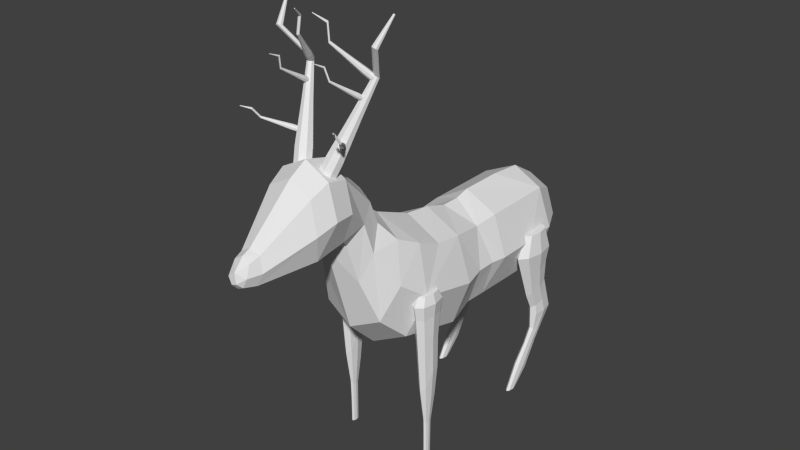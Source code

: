 # Source: LowPolyDeer.blend  (saved by Blender 2.75.0; exported with 4.5.12 LTS)
import bpy
from mathutils import Matrix  # noqa: F401  (used for matrix-valued properties, if any)

bpy.ops.wm.read_factory_settings(use_empty=True)
scene = bpy.context.scene
scene.name = 'Scene'

# ---- collections
col_collection_1 = bpy.data.collections.new('Collection 1'); scene.collection.children.link(col_collection_1)

# ---- world
world_world = bpy.data.worlds.new('World'); scene.world = world_world
world_world.color = (0.05088, 0.05088, 0.05088)
world_world.use_sun_shadow = False
world_world.sun_shadow_jitter_overblur = 0.0
world_world.cycles.sampling_method = 'MANUAL'
world_world.cycles.sample_map_resolution = 256

# ---- meshes
me_cylinder_003 = bpy.data.meshes.new('Cylinder.003')
me_cylinder_003.from_pydata([(21.46, 20.92, -26.08), (19.34, 19.48, -26.43), (21.49, 19.62, -21.37), (29.2, 23.55, -8.353), (27.55, 20.91, -19.29), (28.15, 19.21, -15.56), (32.76, 18.89, -11.17), (26.01, 20.91, -9.518), (29.2, 18.28, -8.353), (26.71, 22.7, -9.186), (29.58, 18.32, 0.6721), (25.63, 16.11, 3.933), (20.77, 19.9, -26.12), (28.72, 23.08, 8.26), (28.72, 18.75, 8.26), (23.16, 18.75, 8.288), (23.16, 23.08, 8.288), (21.21, 21.91, -25.88), (22.8, 19.09, -22.18), (21.49, 22.21, -21.37), (22.8, 22.74, -22.18), (24.11, 22.21, -23.0), (24.11, 19.62, -23.0), (24.66, 20.91, -23.34), (17.46, 20.92, -26.45), (20.95, 20.91, -21.03), (19.31, 22.35, -26.5), (24.26, 20.91, -17.59), (28.15, 22.62, -15.56), (26.38, 20.9, -14.54), (26.94, 22.16, -14.85), (32.78, 22.93, -11.15), (27.23, 18.79, -11.29), (27.23, 23.04, -11.29), (29.85, 22.95, -3.792), (30.87, 20.91, -3.411), (29.85, 18.88, -3.792), (23.94, 20.91, -5.995), (27.39, 23.79, -4.674), (29.58, 23.51, 0.6721), (27.39, 18.04, -4.674), (30.92, 20.91, 0.972), (29.98, 24.31, 3.922), (26.39, 24.55, -0.1305), (29.98, 17.52, 3.922), (26.39, 17.28, -0.1304), (25.63, 25.72, 3.933), (31.77, 20.91, 3.939), (20.77, 21.92, -26.15), (18.02, 21.93, -26.42), (21.31, 20.91, -26.43), (25.94, 23.98, 8.274), (18.01, 19.9, -26.44), (22.01, 20.91, 8.294), (25.94, 17.85, 8.274), (29.87, 20.91, 8.254), (19.44, 20.91, 3.956), (21.31, 24.29, 4.008), (21.35, 17.47, 3.998), (24.94, 18.89, -5.59), (26.95, 19.04, -9.161), (33.86, 20.91, -11.16), (26.91, 19.68, -14.87), (29.92, 17.91, -11.21), (29.92, 23.92, -11.21), (24.71, 19.85, -17.87), (28.1, 21.88, -17.98), (24.71, 21.98, -17.87), (28.1, 19.95, -17.98), (25.79, 22.43, -18.55), (25.79, 19.4, -18.55), (-14.46, 22.68, -18.07), (-13.77, 22.3, -26.84), (-13.77, 20.88, -26.84), (-15.19, 20.88, -26.84), (-15.19, 22.3, -26.84), (-15.27, 20.81, -17.98), (-14.81, 24.81, 0.2905), (-16.31, 23.48, -9.281), (-14.84, 25.35, 5.755), (-12.41, 19.51, -6.384), (-14.84, 25.95, 8.373), (-18.58, 21.59, 5.676), (-11.76, 24.67, 8.373), (-19.2, 21.59, 8.373), (-17.92, 24.67, 8.373), (-16.99, 19.44, 10.11), (-13.37, 21.58, -17.96), (-13.48, 21.59, -26.84), (-14.48, 20.59, -26.84), (-15.48, 21.59, -26.84), (-14.48, 22.59, -26.84), (-15.26, 22.38, -17.98), (-15.71, 21.59, -17.15), (-12.97, 23.1, -12.5), (-14.48, 23.73, -12.5), (-12.34, 21.59, -12.5), (-12.97, 20.08, -12.5), (-14.48, 19.45, -12.5), (-16.28, 19.68, -9.43), (-17.0, 21.59, -10.31), (-14.48, 18.66, -6.384), (-12.41, 23.66, -6.384), (-14.48, 24.52, -6.384), (-11.55, 21.59, -6.384), (-12.53, 23.87, 0.2906), (-11.58, 21.59, 0.2905), (-12.53, 19.31, 0.2906), (-14.81, 18.36, 0.2905), (-17.47, 18.99, 5.428), (-12.18, 24.25, 5.755), (-12.18, 18.93, 5.755), (-14.84, 17.83, 5.755), (-11.08, 21.59, 5.755), (-12.69, 23.74, 10.11), (-10.48, 21.59, 8.373), (-11.76, 18.51, 8.373), (-14.84, 17.23, 8.373), (-17.92, 18.51, 8.373), (-14.84, 24.63, 10.11), (-14.84, 18.55, 10.11), (-12.69, 19.44, 10.11), (-16.99, 23.74, 10.11), (-11.8, 21.59, 10.11), (-17.88, 21.59, 10.11), (-17.47, 24.18, 5.428), (-14.48, 20.51, -18.17), (-15.48, 21.59, -21.53), (-13.72, 22.34, -18.31), (-13.73, 20.79, -18.15), (-15.1, -20.72, -18.07), (-14.42, -21.1, -26.84), (-14.42, -22.51, -26.84), (-15.83, -22.51, -26.84), (-15.83, -21.1, -26.84), (-15.92, -22.59, -17.98), (-15.45, -18.58, 0.2905), (-16.95, -19.91, -9.281), (-15.48, -18.05, 5.755), (-13.05, -23.88, -6.384), (-15.48, -17.45, 8.373), (-19.23, -21.81, 5.676), (-12.4, -18.72, 8.373), (-19.84, -21.81, 8.373), (-18.57, -18.72, 8.373), (-17.63, -23.95, 10.11), (-14.02, -21.81, -17.96), (-14.12, -21.81, -26.84), (-15.12, -22.81, -26.84), (-16.12, -21.81, -26.84), (-15.12, -20.81, -26.84), (-15.91, -21.01, -17.98), (-16.35, -21.81, -17.15), (-13.61, -20.29, -12.5), (-15.12, -19.67, -12.5), (-12.99, -21.81, -12.5), (-13.61, -23.32, -12.5), (-15.12, -23.95, -12.5), (-16.92, -23.72, -9.43), (-17.64, -21.81, -10.31), (-15.12, -24.74, -6.384), (-13.05, -19.73, -6.384), (-15.12, -18.87, -6.384), (-12.19, -21.81, -6.384), (-13.17, -19.53, 0.2906), (-12.23, -21.81, 0.2905), (-13.17, -24.09, 0.2906), (-15.45, -25.03, 0.2905), (-18.11, -24.4, 5.428), (-12.83, -19.15, 5.755), (-12.83, -24.47, 5.755), (-15.48, -25.57, 5.755), (-11.72, -21.81, 5.755), (-13.34, -19.66, 10.11), (-11.12, -21.81, 8.373), (-12.4, -24.89, 8.373), (-15.48, -26.17, 8.373), (-18.57, -24.89, 8.373), (-15.48, -18.77, 10.11), (-15.48, -24.84, 10.11), (-13.34, -23.95, 10.11), (-17.63, -19.66, 10.11), (-12.45, -21.81, 10.11), (-18.52, -21.81, 10.11), (-18.11, -19.21, 5.428), (-15.13, -22.88, -18.17), (-16.12, -21.81, -21.53), (-14.37, -21.05, -18.31), (-14.38, -22.6, -18.15), (20.82, -20.79, -26.08), (18.69, -22.23, -26.43), (20.85, -22.08, -21.37), (28.55, -18.15, -8.353), (26.9, -20.79, -19.29), (27.51, -22.49, -15.56), (32.11, -22.81, -11.17), (25.36, -20.79, -9.518), (28.55, -23.42, -8.353), (26.07, -19.0, -9.186), (28.93, -23.39, 0.6721), (24.99, -25.59, 3.933), (20.13, -21.8, -26.12), (28.08, -18.62, 8.26), (28.08, -22.96, 8.26), (22.52, -22.96, 8.288), (22.52, -18.62, 8.288), (20.56, -19.79, -25.88), (22.16, -22.62, -22.18), (20.85, -19.5, -21.37), (22.16, -18.96, -22.18), (23.47, -19.5, -23.0), (23.47, -22.08, -23.0), (24.01, -20.79, -23.34), (16.82, -20.78, -26.45), (20.3, -20.79, -21.03), (18.67, -19.35, -26.5), (23.61, -20.79, -17.59), (27.51, -19.09, -15.56), (25.73, -20.8, -14.54), (26.3, -19.55, -14.85), (32.13, -18.78, -11.15), (26.58, -22.91, -11.29), (26.58, -18.67, -11.29), (29.2, -18.75, -3.792), (30.22, -20.79, -3.411), (29.2, -22.83, -3.792), (23.29, -20.79, -5.995), (26.74, -17.91, -4.674), (28.93, -18.19, 0.6721), (26.74, -23.67, -4.674), (30.28, -20.79, 0.972), (29.34, -17.4, 3.922), (25.74, -17.15, -0.1305), (29.34, -24.18, 3.922), (25.74, -24.43, -0.1304), (24.99, -15.98, 3.933), (31.13, -20.79, 3.939), (20.12, -19.78, -26.15), (17.38, -19.78, -26.42), (20.66, -20.79, -26.43), (25.3, -17.73, 8.274), (17.36, -21.8, -26.44), (21.36, -20.79, 8.294), (25.3, -23.85, 8.274), (29.23, -20.79, 8.254), (18.8, -20.79, 3.956), (20.66, -17.41, 4.008), (20.71, -24.23, 3.998), (24.29, -22.82, -5.59), (26.3, -22.66, -9.161), (33.21, -20.79, -11.16), (26.27, -22.02, -14.87), (29.28, -23.79, -11.21), (29.28, -17.79, -11.21), (24.06, -21.86, -17.87), (27.46, -19.82, -17.98), (24.06, -19.72, -17.87), (27.46, -21.76, -17.98), (25.15, -19.28, -18.55), (25.15, -22.3, -18.55), (9.632, 15.04, -0.9152), (11.48, 15.52, 14.91), (38.69, 10.2, 1.521), (38.69, -9.755, 1.521), (38.69, -9.755, 12.2), (38.69, 10.2, 12.2), (9.606, -14.47, -0.971), (4.233, 14.71, -0.8927), (4.233, -14.26, -0.8927), (4.233, 14.71, 14.62), (-1.729, 16.85, 15.76), (-2.527, 17.15, -2.103), (-26.01, 14.18, 6.763), (-8.424, 0.266, 20.24), (-8.427, 16.88, 16.55), (-19.94, 0.2112, -2.247), (-19.12, -16.4, 1.364), (-16.54, -23.4, 9.747), (-27.25, 0.2282, 3.933), (-31.96, -7.549, 22.9), (-23.43, 0.2223, 29.94), (-33.87, 15.08, 30.32), (-33.09, 0.2223, 38.23), (-42.39, 0.1446, 37.34), (-53.48, 0.2223, 22.07), (-55.08, 0.2223, 28.16), (23.38, 22.17, 6.862), (12.63, 0.2223, -4.886), (23.38, 0.2223, -4.886), (12.63, -21.73, 6.862), (23.38, -21.73, 6.862), (12.63, -15.3, 15.17), (12.63, 0.2223, 18.61), (23.38, 0.2223, 18.61), (38.69, 14.33, 6.862), (38.69, 0.2223, -0.6906), (38.69, -13.89, 6.862), (38.69, 0.2223, 14.41), (-1.729, 23.74, 6.862), (4.233, 0.2223, -4.105), (4.233, -20.27, 6.862), (4.233, 0.2223, 17.83), (4.233, 20.71, 6.862), (-1.729, 0.2223, -5.728), (-2.753, -16.47, -2.235), (-1.729, -23.3, 6.862), (-1.729, -16.41, 15.76), (-14.84, 16.84, 18.78), (-8.531, -16.45, 16.56), (-16.59, 23.86, 9.738), (-19.03, 16.84, 1.338), (-14.85, -16.39, 18.78), (-22.93, -19.78, 13.67), (-33.45, 0.3355, 21.65), (-20.23, -13.77, 20.96), (-23.31, 9.087, 24.48), (-20.23, 14.22, 20.96), (-29.47, -9.143, 15.17), (-26.78, -12.44, 20.27), (-23.31, -8.649, 24.49), (-21.85, 0.2176, 25.96), (-34.15, -10.12, 24.7), (-34.46, 0.2223, 22.42), (-33.87, -14.64, 30.32), (-41.9, -11.25, 24.12), (-53.93, -4.123, 23.08), (-53.47, -6.122, 25.29), (-56.81, 0.2223, 22.97), (-57.73, -0.6957, 26.23), (-57.87, -1.486, 24.36), (-57.8, 2.402, 25.3), (-57.9, 0.7672, 24.01), (-56.76, 3.07, 23.5), (-56.42, 4.526, 25.15), (-56.76, -2.625, 23.5), (-55.31, -3.429, 27.26), (-56.42, -4.082, 25.15), (-55.38, 3.873, 27.21), (-53.29, 4.692, 27.72), (-53.93, 4.567, 23.08), (-53.47, 6.567, 25.29), (-53.19, 0.4001, 28.79), (-53.02, -4.272, 28.06), (-43.77, 0.2223, 21.47), (-42.68, -10.26, 34.99), (-43.36, -14.29, 29.22), (-42.54, 10.65, 35.0), (-42.04, 11.7, 24.11), (-43.32, 14.79, 29.29), (-38.17, 0.2223, 39.4), (-38.38, -11.38, 36.83), (-38.89, -16.19, 30.64), (-38.38, 11.83, 36.83), (-38.89, 16.64, 30.64), (-33.33, 11.07, 35.75), (-34.15, 10.56, 24.7), (-33.33, -10.62, 35.75), (-31.98, 8.008, 22.91), (-28.54, 11.28, 26.16), (-24.85, 7.94, 28.77), (-24.85, -7.496, 28.77), (-28.54, -10.84, 26.16), (-29.53, 9.533, 15.31), (-26.74, 13.0, 20.18), (-25.94, -13.78, 6.681), (-22.93, 20.22, 13.67), (-18.48, 0.1176, 23.82), (-1.729, 0.2223, 19.45), (-8.66, 0.2377, -4.903), (8.976, 0.2223, 17.83), (6.842, -14.01, 14.48), (31.28, -14.66, 15.03), (31.91, -20.52, 6.862), (30.94, 15.49, 15.04), (8.976, -20.27, 6.862), (31.91, 0.2223, -4.239), (9.684, 20.97, 6.799), (31.91, 0.2223, 17.96), (8.976, 0.2223, -4.105), (31.91, 20.96, 6.862), (31.19, -15.13, -1.104), (30.97, 15.48, -1.318), (-29.2, 15.46, 48.87), (-35.74, 16.08, 52.05), (-29.48, 15.64, 48.46), (-30.63, 15.74, 49.06), (-29.45, 14.73, 48.53), (-30.6, 14.82, 49.13), (-29.27, 14.24, 48.8), (-30.42, 14.33, 49.4), (-29.04, 14.46, 49.11), (-30.2, 14.56, 49.7), (-28.91, 15.27, 49.28), (-30.06, 15.37, 49.87), (-28.94, 16.19, 49.2), (-30.09, 16.29, 49.8), (-29.12, 16.68, 48.93), (-30.27, 16.78, 49.53), (-29.35, 16.45, 48.63), (-30.5, 16.55, 49.22), (-33.19, 15.9, 50.57), (-36.33, 15.37, 54.23), (-33.17, 15.3, 50.62), (-33.05, 14.98, 50.79), (-32.9, 15.13, 50.99), (-32.81, 15.66, 51.1), (-32.83, 16.26, 51.05), (-32.95, 16.58, 50.88), (-33.1, 16.43, 50.68), (-35.73, 15.73, 52.07), (-35.66, 15.55, 52.17), (-35.58, 15.63, 52.29), (-35.53, 15.94, 52.35), (-35.54, 16.28, 52.33), (-35.61, 16.47, 52.22), (-35.69, 16.38, 52.11), (-36.31, 15.03, 54.26), (-36.25, 14.85, 54.36), (-36.16, 14.93, 54.47), (-36.11, 15.23, 54.54), (-36.12, 15.58, 54.51), (-36.19, 15.76, 54.41), (-36.28, 15.68, 54.29), (-38.46, 15.64, 55.16), (-38.43, 15.62, 55.21), (-38.46, 15.53, 55.17), (-38.44, 15.48, 55.2), (-38.41, 15.5, 55.24), (-38.4, 15.6, 55.26), (-38.4, 15.7, 55.25), (-38.42, 15.76, 55.22), (-38.45, 15.74, 55.18), (-33.34, 12.74, 41.75), (-36.91, 25.39, 43.23), (-33.17, 13.23, 41.34), (-33.82, 15.45, 41.63), (-33.58, 12.8, 41.28), (-34.23, 15.02, 41.58), (-33.86, 12.33, 41.5), (-34.51, 14.56, 41.79), (-33.83, 12.11, 41.86), (-34.48, 14.34, 42.15), (-33.52, 12.25, 42.16), (-34.17, 14.48, 42.45), (-33.1, 12.68, 42.21), (-33.75, 14.91, 42.51), (-32.83, 13.15, 42.0), (-33.48, 15.37, 42.29), (-32.85, 13.37, 41.64), (-33.5, 15.6, 41.93), (-35.37, 20.42, 42.45), (-38.47, 26.67, 44.98), (-35.65, 20.14, 42.41), (-35.82, 19.83, 42.55), (-35.81, 19.69, 42.79), (-35.6, 19.78, 42.98), (-35.33, 20.06, 43.02), (-35.15, 20.37, 42.88), (-35.17, 20.51, 42.64), (-37.07, 25.22, 43.21), (-37.17, 25.05, 43.29), (-37.16, 24.97, 43.43), (-37.04, 25.02, 43.54), (-36.89, 25.18, 43.56), (-36.78, 25.36, 43.48), (-36.79, 25.44, 43.34), (-38.63, 26.5, 44.96), (-38.73, 26.33, 45.04), (-38.72, 26.24, 45.17), (-38.6, 26.3, 45.28), (-38.45, 26.46, 45.31), (-38.34, 26.64, 45.23), (-38.35, 26.72, 45.09), (-39.56, 30.79, 45.38), (-39.58, 30.74, 45.43), (-39.61, 30.74, 45.37), (-39.64, 30.69, 45.4), (-39.64, 30.66, 45.44), (-39.6, 30.68, 45.47), (-39.55, 30.73, 45.48), (-39.52, 30.78, 45.45), (-39.52, 30.81, 45.41), (-27.09, 17.28, 51.89), (-33.7, 10.48, 57.64), (-27.59, 16.96, 51.43), (-28.74, 15.76, 52.49), (-27.21, 15.98, 51.53), (-28.36, 14.79, 52.58), (-26.76, 15.77, 51.83), (-27.91, 14.57, 52.89), (-26.5, 16.44, 52.18), (-27.65, 15.24, 53.24), (-26.59, 17.6, 52.36), (-27.74, 16.41, 53.41), (-26.97, 18.58, 52.26), (-28.11, 17.39, 53.32), (-27.42, 18.79, 51.96), (-28.57, 17.6, 53.01), (-27.68, 18.12, 51.61), (-28.82, 16.93, 52.67), (-31.21, 13.12, 55.09), (-33.48, 9.723, 60.64), (-30.96, 12.49, 55.15), (-30.67, 12.35, 55.35), (-30.5, 12.78, 55.58), (-30.55, 13.54, 55.69), (-30.8, 14.18, 55.63), (-31.09, 14.32, 55.43), (-31.26, 13.88, 55.21), (-33.56, 10.11, 57.68), (-33.39, 10.03, 57.8), (-33.29, 10.28, 57.92), (-33.32, 10.72, 57.99), (-33.46, 11.09, 57.96), (-33.63, 11.17, 57.84), (-33.73, 10.91, 57.71), (-33.34, 9.356, 60.67), (-33.17, 9.274, 60.79), (-33.07, 9.527, 60.92), (-33.1, 9.966, 60.98), (-33.24, 10.33, 60.95), (-33.41, 10.42, 60.83), (-33.51, 10.16, 60.7), (-35.69, 7.537, 62.38), (-35.63, 7.575, 62.43), (-35.64, 7.422, 62.39), (-35.59, 7.397, 62.43), (-35.56, 7.476, 62.47), (-35.57, 7.612, 62.49), (-35.62, 7.727, 62.48), (-35.67, 7.752, 62.44), (-35.7, 7.673, 62.4), (-35.77, 6.564, 36.69), (-25.99, 17.25, 51.9), (-34.26, 4.51, 36.32), (-32.62, 6.557, 39.06), (-34.16, 7.174, 35.91), (-32.51, 9.222, 38.65), (-35.0, 9.482, 35.95), (-33.35, 11.53, 38.69), (-36.29, 10.08, 36.43), (-34.64, 12.13, 39.17), (-37.28, 8.619, 37.06), (-35.63, 10.67, 39.8), (-37.38, 5.954, 37.48), (-35.74, 8.002, 40.22), (-36.54, 3.647, 37.43), (-34.9, 5.695, 40.17), (-35.25, 3.049, 36.96), (-33.6, 5.096, 39.7), (-29.34, 11.99, 45.51), (-28.78, 27.5, 56.74), (-29.28, 13.73, 45.24), (-29.82, 15.24, 45.27), (-30.67, 15.63, 45.58), (-31.31, 14.67, 45.99), (-31.38, 12.93, 46.27), (-30.83, 11.43, 46.24), (-29.99, 11.04, 45.93), (-25.95, 18.26, 51.74), (-26.26, 19.12, 51.76), (-26.75, 19.35, 51.94), (-27.12, 18.8, 52.18), (-27.16, 17.8, 52.33), (-26.84, 16.93, 52.32), (-26.36, 16.7, 52.14), (-28.75, 28.5, 56.59), (-29.06, 29.37, 56.6), (-29.55, 29.6, 56.78), (-29.92, 29.05, 57.02), (-29.96, 28.04, 57.18), (-29.64, 27.18, 57.16), (-29.16, 26.95, 56.98), (-25.4, 30.43, 61.53), (-25.58, 30.67, 61.57), (-25.39, 30.74, 61.48), (-25.49, 31.01, 61.49), (-25.64, 31.08, 61.54), (-25.75, 30.91, 61.62), (-25.77, 30.59, 61.67), (-25.67, 30.32, 61.66), (-25.52, 30.25, 61.6), (-29.78, -12.98, 48.82), (-35.67, -8.015, 52.2), (-30.13, -13.15, 48.45), (-31.16, -12.25, 49.08), (-29.95, -12.29, 48.43), (-30.97, -11.39, 49.06), (-29.66, -11.83, 48.65), (-30.69, -10.93, 49.28), (-29.45, -12.05, 48.96), (-30.48, -11.15, 49.59), (-29.42, -12.82, 49.19), (-30.45, -11.92, 49.82), (-29.61, -13.68, 49.21), (-30.64, -12.78, 49.84), (-29.89, -14.14, 48.99), (-30.92, -13.24, 49.62), (-30.1, -13.92, 48.68), (-31.13, -13.02, 49.31), (-33.41, -10.12, 50.66), (-35.84, -6.042, 54.29), (-33.29, -9.56, 50.65), (-33.1, -9.262, 50.79), (-32.96, -9.404, 50.99), (-32.95, -9.903, 51.14), (-33.07, -10.47, 51.15), (-33.25, -10.76, 51.01), (-33.39, -10.62, 50.81), (-35.6, -7.691, 52.2), (-35.49, -7.519, 52.28), (-35.41, -7.601, 52.4), (-35.4, -7.889, 52.48), (-35.47, -8.214, 52.49), (-35.58, -8.385, 52.41), (-35.66, -8.303, 52.29), (-35.77, -5.717, 54.29), (-35.67, -5.545, 54.37), (-35.58, -5.628, 54.49), (-35.57, -5.915, 54.57), (-35.64, -6.24, 54.58), (-35.75, -6.412, 54.5), (-35.83, -6.33, 54.38), (-37.79, -4.525, 55.3), (-37.74, -4.505, 55.35), (-37.76, -4.424, 55.3), (-37.73, -4.37, 55.33), (-37.71, -4.396, 55.36), (-37.7, -4.485, 55.39), (-37.72, -4.586, 55.39), (-37.76, -4.64, 55.37), (-37.78, -4.614, 55.33), (-34.16, -10.94, 41.76), (-39.32, -19.75, 44.49), (-34.12, -11.68, 41.4), (-35.05, -13.2, 41.92), (-34.46, -11.04, 41.32), (-35.38, -12.56, 41.83), (-34.62, -10.34, 41.5), (-35.54, -11.87, 42.01), (-34.51, -9.99, 41.83), (-35.44, -11.52, 42.34), (-34.2, -10.19, 42.12), (-35.13, -11.72, 42.63), (-33.87, -10.83, 42.2), (-34.79, -12.36, 42.72), (-33.71, -11.53, 42.03), (-34.63, -13.06, 42.54), (-33.81, -11.88, 41.7), (-34.74, -13.41, 42.21), (-37.19, -16.46, 43.22), (-40.78, -19.19, 46.37), (-37.41, -16.05, 43.17), (-37.51, -15.59, 43.28), (-37.45, -15.36, 43.5), (-37.24, -15.49, 43.69), (-37.03, -15.91, 43.74), (-36.92, -16.37, 43.63), (-36.99, -16.59, 43.41), (-39.45, -19.51, 44.46), (-39.51, -19.25, 44.53), (-39.47, -19.12, 44.65), (-39.35, -19.2, 44.76), (-39.23, -19.44, 44.79), (-39.17, -19.7, 44.73), (-39.21, -19.83, 44.6), (-40.9, -18.95, 46.34), (-40.96, -18.69, 46.4), (-40.93, -18.55, 46.53), (-40.81, -18.63, 46.64), (-40.68, -18.87, 46.67), (-40.62, -19.13, 46.6), (-40.66, -19.27, 46.48), (-42.4, -22.15, 47.17), (-42.4, -22.07, 47.21), (-42.44, -22.08, 47.16), (-42.46, -22.0, 47.18), (-42.45, -21.96, 47.22), (-42.41, -21.98, 47.26), (-42.37, -22.06, 47.27), (-42.35, -22.14, 47.24), (-42.36, -22.18, 47.21), (-27.69, -14.69, 51.87), (-32.16, -1.678, 57.09), (-28.17, -14.28, 51.41), (-28.94, -11.98, 52.37), (-27.65, -13.57, 51.39), (-28.42, -11.27, 52.36), (-27.15, -13.52, 51.66), (-27.92, -11.23, 52.62), (-26.97, -14.16, 52.05), (-27.74, -11.86, 53.01), (-27.21, -15.11, 52.33), (-27.98, -12.81, 53.29), (-27.73, -15.82, 52.34), (-28.5, -13.52, 53.31), (-28.23, -15.86, 52.08), (-29.0, -13.57, 53.04), (-28.41, -15.23, 51.69), (-29.18, -12.93, 52.65), (-30.54, -6.829, 54.75), (-31.47, 0.1868, 59.94), (-30.2, -6.369, 54.74), (-29.87, -6.337, 54.92), (-29.75, -6.754, 55.17), (-29.91, -7.374, 55.36), (-30.25, -7.834, 55.36), (-30.58, -7.865, 55.19), (-30.7, -7.449, 54.94), (-31.97, -1.412, 57.08), (-31.78, -1.394, 57.18), (-31.71, -1.634, 57.33), (-31.8, -1.992, 57.44), (-32.0, -2.258, 57.44), (-32.19, -2.276, 57.34), (-32.26, -2.035, 57.2), (-31.27, 0.4524, 59.93), (-31.08, 0.4703, 60.03), (-31.02, 0.2302, 60.18), (-31.11, -0.1274, 60.28), (-31.3, -0.393, 60.29), (-31.49, -0.4109, 60.19), (-31.56, -0.1708, 60.04), (-33.0, 4.377, 61.51), (-32.94, 4.328, 61.57), (-32.94, 4.46, 61.51), (-32.88, 4.465, 61.54), (-32.86, 4.391, 61.59), (-32.89, 4.279, 61.62), (-32.95, 4.197, 61.62), (-33.01, 4.191, 61.59), (-33.03, 4.266, 61.55), (-36.13, -5.867, 36.34), (-26.64, -15.37, 51.83), (-34.43, -5.079, 35.74), (-32.85, -6.829, 38.55), (-34.79, -7.799, 35.58), (-33.21, -9.549, 38.39), (-35.94, -9.387, 35.86), (-34.36, -11.14, 38.67), (-37.2, -8.913, 36.43), (-35.62, -10.66, 39.23), (-37.83, -6.655, 36.94), (-36.25, -8.405, 39.75), (-37.46, -3.935, 37.11), (-35.88, -5.685, 39.92), (-36.31, -2.346, 36.83), (-34.73, -4.097, 39.64), (-35.05, -2.82, 36.26), (-33.47, -4.571, 39.07), (-29.79, -11.14, 45.23), (-30.28, -20.99, 57.6), (-30.03, -12.91, 45.12), (-30.78, -13.95, 45.31), (-31.6, -13.64, 45.68), (-32.01, -12.17, 46.02), (-31.77, -10.39, 46.12), (-31.02, -9.354, 45.94), (-30.2, -9.663, 45.57), (-26.78, -16.39, 51.77), (-27.21, -16.99, 51.88), (-27.68, -16.81, 52.09), (-27.92, -15.96, 52.29), (-27.78, -14.94, 52.35), (-27.35, -14.34, 52.24), (-26.88, -14.52, 52.03), (-30.42, -22.01, 57.53), (-30.85, -22.61, 57.64), (-31.33, -22.43, 57.85), (-31.56, -21.58, 58.05), (-31.42, -20.56, 58.11), (-30.99, -19.96, 58.0), (-30.52, -20.14, 57.79), (-26.94, -23.76, 62.42), (-27.14, -23.86, 62.49), (-26.98, -24.08, 62.4), (-27.12, -24.27, 62.43), (-27.26, -24.21, 62.5), (-27.34, -23.95, 62.56), (-27.3, -23.63, 62.58), (-27.16, -23.44, 62.55), (-27.01, -23.5, 62.48)], [], [(4, 21, 66), (65, 70, 5), (27, 65, 62), (69, 28, 66), (30, 29, 7), (68, 6, 63), (60, 63, 8), (34, 38, 43), (58, 45, 11), (55, 42, 13), (51, 57, 16), (54, 44, 14), (53, 58, 15), (51, 16, 53), (51, 53, 15), (51, 15, 54), (51, 54, 14), (51, 14, 55), (51, 55, 13), (26, 24, 49), (26, 52, 24), (26, 1, 52), (26, 12, 1), (26, 50, 12), (26, 48, 50), (48, 0, 50), (56, 53, 57), (58, 53, 56), (47, 55, 44), (57, 51, 46), (46, 51, 42), (45, 10, 11), (44, 10, 47), (41, 39, 47), (39, 46, 42), (36, 35, 10), (38, 57, 43), (41, 35, 39), (39, 34, 43), (9, 37, 57), (59, 58, 56), (59, 45, 58), (7, 37, 9), (37, 7, 59), (7, 60, 59), (59, 60, 40), (60, 8, 40), (6, 61, 35), (31, 34, 35), (3, 38, 34), (31, 3, 34), (33, 7, 9), (32, 63, 60), (63, 6, 8), (62, 63, 32), (5, 68, 63), (4, 61, 68), (28, 30, 64), (61, 66, 31), (29, 32, 7), (67, 30, 28), (27, 29, 30), (19, 20, 26), (21, 4, 23), (25, 19, 49), (25, 65, 27), (52, 2, 25), (20, 66, 21), (1, 18, 2), (12, 22, 18), (25, 67, 19), (0, 22, 12), (18, 68, 70), (17, 23, 0), (19, 69, 20), (20, 21, 17), (2, 70, 65), (26, 17, 48), (69, 19, 67), (17, 21, 23), (66, 20, 69), (48, 17, 0), (62, 65, 5), (29, 27, 62), (29, 62, 32), (33, 30, 7), (64, 30, 33), (68, 61, 6), (62, 5, 63), (31, 64, 3), (7, 32, 60), (40, 8, 36), (36, 10, 45), (59, 40, 45), (37, 56, 57), (35, 41, 10), (39, 43, 46), (39, 42, 47), (10, 41, 47), (11, 10, 44), (0, 12, 50), (57, 53, 16), (58, 54, 15), (54, 58, 11), (54, 11, 44), (44, 55, 14), (55, 47, 42), (42, 51, 13), (43, 57, 46), (57, 38, 9), (35, 34, 39), (37, 59, 56), (40, 36, 45), (8, 6, 36), (36, 6, 35), (3, 9, 38), (61, 31, 35), (64, 9, 3), (64, 33, 9), (61, 4, 66), (31, 66, 64), (66, 28, 64), (69, 67, 28), (67, 27, 30), (5, 70, 68), (26, 49, 19), (49, 24, 25), (65, 25, 2), (52, 25, 24), (1, 2, 52), (22, 4, 68), (4, 22, 23), (12, 18, 1), (67, 25, 27), (0, 23, 22), (68, 18, 22), (17, 26, 20), (70, 2, 18), (100, 82, 125), (110, 83, 115), (125, 85, 81), (82, 84, 85), (79, 81, 83), (86, 119, 124), (119, 122, 124), (86, 120, 121), (86, 121, 123), (119, 123, 114), (119, 86, 123), (81, 122, 119), (81, 85, 122), (115, 83, 114), (83, 119, 114), (83, 81, 119), (85, 124, 122), (85, 84, 124), (118, 86, 124), (117, 120, 86), (82, 109, 118), (109, 112, 117), (112, 111, 116), (111, 113, 115), (108, 112, 109), (112, 108, 111), (107, 111, 108), (111, 107, 113), (106, 105, 113), (100, 99, 109), (109, 99, 108), (99, 101, 108), (108, 101, 107), (101, 80, 107), (107, 80, 106), (80, 104, 106), (104, 96, 102), (94, 102, 96), (102, 94, 103), (95, 103, 94), (97, 80, 98), (78, 93, 100), (76, 99, 93), (99, 126, 98), (129, 97, 126), (97, 87, 96), (92, 78, 71), (128, 94, 87), (94, 71, 95), (93, 127, 76), (73, 129, 126), (88, 75, 91), (75, 92, 71), (88, 90, 75), (89, 126, 76), (88, 74, 90), (88, 128, 87), (88, 89, 74), (74, 76, 127), (88, 73, 89), (91, 71, 128), (88, 87, 129), (90, 127, 92), (88, 91, 72), (127, 93, 92), (87, 94, 96), (71, 78, 95), (126, 97, 98), (93, 99, 100), (98, 80, 101), (98, 101, 99), (96, 104, 80), (103, 77, 105), (102, 105, 106), (78, 125, 77), (77, 79, 110), (105, 110, 113), (107, 106, 113), (113, 110, 115), (79, 125, 81), (125, 82, 85), (110, 79, 83), (117, 116, 120), (120, 116, 121), (116, 115, 121), (121, 115, 123), (123, 115, 114), (84, 118, 124), (118, 117, 86), (84, 82, 118), (118, 109, 117), (117, 112, 116), (116, 111, 115), (79, 77, 125), (110, 105, 77), (82, 100, 109), (103, 78, 77), (104, 102, 106), (102, 103, 105), (78, 100, 125), (80, 97, 96), (103, 95, 78), (78, 92, 93), (99, 76, 126), (97, 129, 87), (94, 128, 71), (89, 73, 126), (91, 75, 71), (74, 89, 76), (88, 72, 128), (90, 74, 127), (72, 91, 128), (73, 88, 129), (75, 90, 92), (159, 141, 184), (169, 142, 174), (184, 144, 140), (141, 143, 144), (138, 140, 142), (145, 178, 183), (178, 181, 183), (145, 179, 180), (145, 180, 182), (178, 182, 173), (178, 145, 182), (140, 181, 178), (140, 144, 181), (174, 142, 173), (142, 178, 173), (142, 140, 178), (144, 183, 181), (144, 143, 183), (177, 145, 183), (176, 179, 145), (141, 168, 177), (168, 171, 176), (171, 170, 175), (170, 172, 174), (167, 171, 168), (171, 167, 170), (166, 170, 167), (170, 166, 172), (165, 164, 172), (159, 158, 168), (168, 158, 167), (158, 160, 167), (167, 160, 166), (160, 139, 166), (166, 139, 165), (139, 163, 165), (163, 155, 161), (153, 161, 155), (161, 153, 162), (154, 162, 153), (156, 139, 157), (137, 152, 159), (135, 158, 152), (158, 185, 157), (188, 156, 185), (156, 146, 155), (151, 137, 130), (187, 153, 146), (153, 130, 154), (152, 186, 135), (132, 188, 185), (147, 134, 150), (134, 151, 130), (147, 149, 134), (148, 185, 135), (147, 133, 149), (147, 187, 146), (147, 148, 133), (133, 135, 186), (147, 132, 148), (150, 130, 187), (147, 146, 188), (149, 186, 151), (147, 150, 131), (186, 152, 151), (146, 153, 155), (130, 137, 154), (185, 156, 157), (152, 158, 159), (157, 139, 160), (157, 160, 158), (155, 163, 139), (162, 136, 164), (161, 164, 165), (137, 184, 136), (136, 138, 169), (164, 169, 172), (166, 165, 172), (172, 169, 174), (138, 184, 140), (184, 141, 144), (169, 138, 142), (176, 175, 179), (179, 175, 180), (175, 174, 180), (180, 174, 182), (182, 174, 173), (143, 177, 183), (177, 176, 145), (143, 141, 177), (177, 168, 176), (176, 171, 175), (175, 170, 174), (138, 136, 184), (169, 164, 136), (141, 159, 168), (162, 137, 136), (163, 161, 165), (161, 162, 164), (137, 159, 184), (139, 156, 155), (162, 154, 137), (137, 151, 152), (158, 135, 185), (156, 188, 146), (153, 187, 130), (148, 132, 185), (150, 134, 130), (133, 148, 135), (147, 131, 187), (149, 133, 186), (131, 150, 187), (132, 147, 188), (134, 149, 151), (193, 210, 255), (254, 259, 194), (216, 254, 251), (258, 217, 255), (219, 218, 196), (257, 195, 252), (249, 252, 197), (223, 227, 232), (247, 234, 200), (244, 231, 202), (240, 246, 205), (243, 233, 203), (242, 247, 204), (240, 205, 242), (240, 242, 204), (240, 204, 243), (240, 243, 203), (240, 203, 244), (240, 244, 202), (215, 213, 238), (215, 241, 213), (215, 190, 241), (215, 201, 190), (215, 239, 201), (215, 237, 239), (237, 189, 239), (245, 242, 246), (247, 242, 245), (236, 244, 233), (246, 240, 235), (235, 240, 231), (234, 199, 200), (233, 199, 236), (230, 228, 236), (228, 235, 231), (225, 224, 199), (227, 246, 232), (230, 224, 228), (228, 223, 232), (198, 226, 246), (248, 247, 245), (248, 234, 247), (196, 226, 198), (226, 196, 248), (196, 249, 248), (248, 249, 229), (249, 197, 229), (195, 250, 224), (220, 223, 224), (192, 227, 223), (220, 192, 223), (222, 196, 198), (221, 252, 249), (252, 195, 197), (251, 252, 221), (194, 257, 252), (193, 250, 257), (217, 219, 253), (250, 255, 220), (218, 221, 196), (256, 219, 217), (216, 218, 219), (208, 209, 215), (210, 193, 212), (214, 208, 238), (214, 254, 216), (241, 191, 214), (209, 255, 210), (190, 207, 191), (201, 211, 207), (214, 256, 208), (189, 211, 201), (207, 257, 259), (206, 212, 189), (208, 258, 209), (209, 210, 206), (191, 259, 254), (215, 206, 237), (258, 208, 256), (206, 210, 212), (255, 209, 258), (237, 206, 189), (251, 254, 194), (218, 216, 251), (218, 251, 221), (222, 219, 196), (253, 219, 222), (257, 250, 195), (251, 194, 252), (220, 253, 192), (196, 221, 249), (229, 197, 225), (225, 199, 234), (248, 229, 234), (226, 245, 246), (224, 230, 199), (228, 232, 235), (228, 231, 236), (199, 230, 236), (200, 199, 233), (189, 201, 239), (246, 242, 205), (247, 243, 204), (243, 247, 200), (243, 200, 233), (233, 244, 203), (244, 236, 231), (231, 240, 202), (232, 246, 235), (246, 227, 198), (224, 223, 228), (226, 248, 245), (229, 225, 234), (197, 195, 225), (225, 195, 224), (192, 198, 227), (250, 220, 224), (253, 198, 192), (253, 222, 198), (250, 193, 255), (220, 255, 253), (255, 217, 253), (258, 256, 217), (256, 216, 219), (194, 259, 257), (215, 238, 208), (238, 213, 214), (254, 214, 191), (241, 214, 213), (190, 191, 241), (211, 193, 257), (193, 211, 212), (201, 207, 190), (256, 214, 216), (189, 212, 211), (257, 207, 211), (206, 215, 209), (259, 191, 207), (380, 288, 375), (290, 371, 291), (381, 379, 294), (379, 373, 265), (380, 375, 295), (371, 372, 296), (373, 377, 297), (260, 267, 302), (266, 268, 299), (270, 298, 309), (367, 273, 308), (367, 270, 274), (362, 357, 358), (363, 358, 359), (358, 281, 354), (322, 343, 347), (353, 348, 346), (352, 346, 283), (343, 284, 339), (343, 324, 325), (345, 344, 342), (347, 339, 348), (346, 338, 341), (339, 332, 333), (328, 337, 330), (332, 331, 330), (329, 328, 330), (329, 330, 331), (336, 335, 328), (334, 336, 329), (334, 329, 327), (335, 285, 328), (327, 332, 339), (338, 337, 285), (342, 341, 285), (326, 335, 336), (326, 342, 335), (325, 326, 336), (284, 327, 339), (325, 345, 326), (348, 340, 338), (346, 348, 338), (342, 283, 341), (352, 283, 349), (353, 346, 352), (347, 348, 353), (356, 349, 350), (323, 350, 351), (323, 356, 350), (321, 323, 351), (355, 322, 347), (355, 347, 353), (354, 349, 282), (313, 279, 321), (313, 322, 355), (357, 355, 358), (359, 354, 282), (360, 280, 282), (361, 360, 356), (321, 361, 323), (363, 359, 315), (313, 357, 362), (362, 358, 363), (315, 359, 280), (319, 320, 360), (318, 319, 360), (317, 318, 361), (316, 315, 320), (314, 366, 320), (312, 314, 318), (364, 312, 318), (278, 364, 317), (316, 363, 315), (278, 313, 362), (272, 362, 363), (276, 277, 312), (275, 276, 364), (309, 365, 307), (310, 278, 272), (310, 272, 365), (311, 366, 314), (312, 311, 314), (273, 307, 366), (273, 274, 307), (308, 366, 311), (274, 309, 307), (271, 368, 310), (306, 308, 277), (305, 277, 304), (304, 368, 303), (306, 301, 367), (305, 300, 306), (370, 306, 300), (304, 300, 305), (303, 299, 304), (268, 304, 299), (267, 271, 302), (269, 270, 301), (376, 302, 269), (260, 299, 267), (261, 269, 369), (374, 300, 268), (294, 265, 297), (294, 297, 264), (294, 264, 296), (294, 296, 263), (294, 263, 295), (294, 295, 262), (373, 297, 265), (371, 296, 264), (380, 295, 263), (381, 294, 262), (373, 286, 376), (293, 373, 292), (289, 374, 266), (371, 293, 292), (291, 371, 292), (290, 372, 371), (289, 291, 370), (380, 290, 289), (287, 378, 260), (288, 380, 266), (286, 379, 381), (292, 369, 370), (381, 288, 287), (286, 381, 376), (293, 377, 373), (295, 381, 262), (294, 379, 265), (296, 380, 263), (297, 371, 264), (370, 369, 301), (369, 269, 301), (376, 260, 302), (260, 378, 299), (301, 270, 367), (302, 271, 298), (299, 303, 271), (302, 298, 270), (309, 298, 271), (274, 270, 309), (273, 367, 274), (368, 275, 310), (275, 304, 276), (277, 308, 311), (271, 310, 309), (366, 307, 316), (307, 365, 316), (358, 355, 281), (349, 354, 352), (352, 281, 353), (342, 344, 283), (337, 340, 333), (329, 336, 328), (327, 329, 331), (337, 333, 330), (331, 332, 327), (333, 332, 330), (285, 337, 328), (334, 325, 336), (334, 327, 325), (341, 338, 285), (335, 342, 285), (327, 284, 325), (338, 340, 337), (340, 339, 333), (326, 345, 342), (348, 339, 340), (283, 346, 341), (325, 324, 345), (284, 343, 325), (347, 343, 339), (344, 350, 283), (283, 350, 349), (345, 351, 344), (344, 351, 350), (345, 324, 351), (349, 356, 282), (324, 321, 351), (343, 322, 324), (322, 321, 324), (354, 281, 352), (281, 355, 353), (322, 313, 321), (359, 358, 354), (357, 313, 355), (280, 359, 282), (356, 360, 282), (323, 361, 356), (321, 279, 361), (320, 315, 280), (360, 320, 280), (361, 318, 360), (279, 317, 361), (313, 317, 279), (366, 316, 320), (319, 314, 320), (318, 314, 319), (317, 364, 318), (313, 278, 317), (316, 365, 363), (272, 278, 362), (365, 272, 363), (364, 276, 312), (278, 275, 364), (310, 275, 278), (309, 310, 365), (312, 277, 311), (308, 273, 366), (276, 304, 277), (275, 368, 304), (306, 367, 308), (305, 306, 277), (368, 271, 303), (306, 370, 301), (304, 268, 300), (270, 269, 302), (271, 267, 299), (378, 266, 299), (261, 376, 269), (374, 370, 300), (266, 374, 268), (377, 371, 297), (372, 380, 296), (375, 381, 295), (261, 373, 376), (372, 290, 380), (369, 292, 261), (292, 373, 261), (379, 286, 373), (374, 289, 370), (289, 290, 291), (375, 288, 381), (266, 380, 289), (377, 293, 371), (287, 288, 266), (291, 292, 370), (260, 381, 287), (376, 381, 260), (378, 287, 266), (382, 384, 386), (393, 391, 404, 405), (384, 385, 387, 386), (382, 386, 388), (399, 397, 407, 408), (386, 387, 389, 388), (382, 388, 390), (391, 389, 403, 404), (388, 389, 391, 390), (382, 390, 392), (387, 385, 400, 402), (390, 391, 393, 392), (382, 392, 394), (397, 395, 406, 407), (392, 393, 395, 394), (382, 394, 396), (389, 387, 402, 403), (394, 395, 397, 396), (382, 396, 398), (395, 393, 405, 406), (396, 397, 399, 398), (382, 398, 384), (385, 399, 408, 400), (398, 399, 385, 384), (407, 406, 413, 414), (408, 407, 414, 415), (402, 400, 383, 409), (403, 402, 409, 410), (400, 408, 415, 383), (404, 403, 410, 411), (405, 404, 411, 412), (406, 405, 412, 413), (409, 383, 401, 416), (410, 409, 416, 417), (383, 415, 422, 401), (411, 410, 417, 418), (412, 411, 418, 419), (413, 412, 419, 420), (414, 413, 420, 421), (415, 414, 421, 422), (416, 401, 423, 425), (417, 416, 425, 426), (401, 422, 431, 423), (418, 417, 426, 427), (419, 418, 427, 428), (420, 419, 428, 429), (421, 420, 429, 430), (422, 421, 430, 431), (424, 425, 423), (424, 426, 425), (424, 427, 426), (424, 428, 427), (424, 429, 428), (424, 430, 429), (424, 431, 430), (424, 423, 431), (432, 434, 436), (443, 441, 454, 455), (434, 435, 437, 436), (432, 436, 438), (449, 447, 457, 458), (436, 437, 439, 438), (432, 438, 440), (441, 439, 453, 454), (438, 439, 441, 440), (432, 440, 442), (437, 435, 450, 452), (440, 441, 443, 442), (432, 442, 444), (447, 445, 456, 457), (442, 443, 445, 444), (432, 444, 446), (439, 437, 452, 453), (444, 445, 447, 446), (432, 446, 448), (445, 443, 455, 456), (446, 447, 449, 448), (432, 448, 434), (435, 449, 458, 450), (448, 449, 435, 434), (457, 456, 463, 464), (458, 457, 464, 465), (452, 450, 433, 459), (453, 452, 459, 460), (450, 458, 465, 433), (454, 453, 460, 461), (455, 454, 461, 462), (456, 455, 462, 463), (459, 433, 451, 466), (460, 459, 466, 467), (433, 465, 472, 451), (461, 460, 467, 468), (462, 461, 468, 469), (463, 462, 469, 470), (464, 463, 470, 471), (465, 464, 471, 472), (466, 451, 473, 475), (467, 466, 475, 476), (451, 472, 481, 473), (468, 467, 476, 477), (469, 468, 477, 478), (470, 469, 478, 479), (471, 470, 479, 480), (472, 471, 480, 481), (474, 475, 473), (474, 476, 475), (474, 477, 476), (474, 478, 477), (474, 479, 478), (474, 480, 479), (474, 481, 480), (474, 473, 481), (482, 484, 486), (493, 491, 504, 505), (484, 485, 487, 486), (482, 486, 488), (499, 497, 507, 508), (486, 487, 489, 488), (482, 488, 490), (491, 489, 503, 504), (488, 489, 491, 490), (482, 490, 492), (487, 485, 500, 502), (490, 491, 493, 492), (482, 492, 494), (497, 495, 506, 507), (492, 493, 495, 494), (482, 494, 496), (489, 487, 502, 503), (494, 495, 497, 496), (482, 496, 498), (495, 493, 505, 506), (496, 497, 499, 498), (482, 498, 484), (485, 499, 508, 500), (498, 499, 485, 484), (507, 506, 513, 514), (508, 507, 514, 515), (502, 500, 483, 509), (503, 502, 509, 510), (500, 508, 515, 483), (504, 503, 510, 511), (505, 504, 511, 512), (506, 505, 512, 513), (509, 483, 501, 516), (510, 509, 516, 517), (483, 515, 522, 501), (511, 510, 517, 518), (512, 511, 518, 519), (513, 512, 519, 520), (514, 513, 520, 521), (515, 514, 521, 522), (516, 501, 523, 525), (517, 516, 525, 526), (501, 522, 531, 523), (518, 517, 526, 527), (519, 518, 527, 528), (520, 519, 528, 529), (521, 520, 529, 530), (522, 521, 530, 531), (524, 525, 523), (524, 526, 525), (524, 527, 526), (524, 528, 527), (524, 529, 528), (524, 530, 529), (524, 531, 530), (524, 523, 531), (532, 534, 536), (543, 541, 554, 555), (534, 535, 537, 536), (532, 536, 538), (549, 547, 557, 558), (536, 537, 539, 538), (532, 538, 540), (541, 539, 553, 554), (538, 539, 541, 540), (532, 540, 542), (537, 535, 550, 552), (540, 541, 543, 542), (532, 542, 544), (547, 545, 556, 557), (542, 543, 545, 544), (532, 544, 546), (539, 537, 552, 553), (544, 545, 547, 546), (532, 546, 548), (545, 543, 555, 556), (546, 547, 549, 548), (532, 548, 534), (535, 549, 558, 550), (548, 549, 535, 534), (557, 556, 563, 564), (558, 557, 564, 565), (552, 550, 533, 559), (553, 552, 559, 560), (550, 558, 565, 533), (554, 553, 560, 561), (555, 554, 561, 562), (556, 555, 562, 563), (559, 533, 551, 566), (560, 559, 566, 567), (533, 565, 572, 551), (561, 560, 567, 568), (562, 561, 568, 569), (563, 562, 569, 570), (564, 563, 570, 571), (565, 564, 571, 572), (566, 551, 573, 575), (567, 566, 575, 576), (551, 572, 581, 573), (568, 567, 576, 577), (569, 568, 577, 578), (570, 569, 578, 579), (571, 570, 579, 580), (572, 571, 580, 581), (574, 575, 573), (574, 576, 575), (574, 577, 576), (574, 578, 577), (574, 579, 578), (574, 580, 579), (574, 581, 580), (574, 573, 581), (582, 584, 586), (593, 591, 604, 605), (584, 585, 587, 586), (582, 586, 588), (599, 597, 607, 608), (586, 587, 589, 588), (582, 588, 590), (591, 589, 603, 604), (588, 589, 591, 590), (582, 590, 592), (587, 585, 600, 602), (590, 591, 593, 592), (582, 592, 594), (597, 595, 606, 607), (592, 593, 595, 594), (582, 594, 596), (589, 587, 602, 603), (594, 595, 597, 596), (582, 596, 598), (595, 593, 605, 606), (596, 597, 599, 598), (582, 598, 584), (585, 599, 608, 600), (598, 599, 585, 584), (607, 606, 613, 614), (608, 607, 614, 615), (602, 600, 583, 609), (603, 602, 609, 610), (600, 608, 615, 583), (604, 603, 610, 611), (605, 604, 611, 612), (606, 605, 612, 613), (609, 583, 601, 616), (610, 609, 616, 617), (583, 615, 622, 601), (611, 610, 617, 618), (612, 611, 618, 619), (613, 612, 619, 620), (614, 613, 620, 621), (615, 614, 621, 622), (616, 601, 623, 625), (617, 616, 625, 626), (601, 622, 631, 623), (618, 617, 626, 627), (619, 618, 627, 628), (620, 619, 628, 629), (621, 620, 629, 630), (622, 621, 630, 631), (624, 625, 623), (624, 626, 625), (624, 627, 626), (624, 628, 627), (624, 629, 628), (624, 630, 629), (624, 631, 630), (624, 623, 631), (632, 634, 636), (643, 641, 654, 655), (634, 635, 637, 636), (632, 636, 638), (649, 647, 657, 658), (636, 637, 639, 638), (632, 638, 640), (641, 639, 653, 654), (638, 639, 641, 640), (632, 640, 642), (637, 635, 650, 652), (640, 641, 643, 642), (632, 642, 644), (647, 645, 656, 657), (642, 643, 645, 644), (632, 644, 646), (639, 637, 652, 653), (644, 645, 647, 646), (632, 646, 648), (645, 643, 655, 656), (646, 647, 649, 648), (632, 648, 634), (635, 649, 658, 650), (648, 649, 635, 634), (657, 656, 663, 664), (658, 657, 664, 665), (652, 650, 633, 659), (653, 652, 659, 660), (650, 658, 665, 633), (654, 653, 660, 661), (655, 654, 661, 662), (656, 655, 662, 663), (659, 633, 651, 666), (660, 659, 666, 667), (633, 665, 672, 651), (661, 660, 667, 668), (662, 661, 668, 669), (663, 662, 669, 670), (664, 663, 670, 671), (665, 664, 671, 672), (666, 651, 673, 675), (667, 666, 675, 676), (651, 672, 681, 673), (668, 667, 676, 677), (669, 668, 677, 678), (670, 669, 678, 679), (671, 670, 679, 680), (672, 671, 680, 681), (674, 675, 673), (674, 676, 675), (674, 677, 676), (674, 678, 677), (674, 679, 678), (674, 680, 679), (674, 681, 680), (674, 673, 681), (682, 684, 686), (693, 691, 704, 705), (684, 685, 687, 686), (682, 686, 688), (699, 697, 707, 708), (686, 687, 689, 688), (682, 688, 690), (691, 689, 703, 704), (688, 689, 691, 690), (682, 690, 692), (687, 685, 700, 702), (690, 691, 693, 692), (682, 692, 694), (697, 695, 706, 707), (692, 693, 695, 694), (682, 694, 696), (689, 687, 702, 703), (694, 695, 697, 696), (682, 696, 698), (695, 693, 705, 706), (696, 697, 699, 698), (682, 698, 684), (685, 699, 708, 700), (698, 699, 685, 684), (707, 706, 713, 714), (708, 707, 714, 715), (702, 700, 683, 709), (703, 702, 709, 710), (700, 708, 715, 683), (704, 703, 710, 711), (705, 704, 711, 712), (706, 705, 712, 713), (709, 683, 701, 716), (710, 709, 716, 717), (683, 715, 722, 701), (711, 710, 717, 718), (712, 711, 718, 719), (713, 712, 719, 720), (714, 713, 720, 721), (715, 714, 721, 722), (716, 701, 723, 725), (717, 716, 725, 726), (701, 722, 731, 723), (718, 717, 726, 727), (719, 718, 727, 728), (720, 719, 728, 729), (721, 720, 729, 730), (722, 721, 730, 731), (724, 725, 723), (724, 726, 725), (724, 727, 726), (724, 728, 727), (724, 729, 728), (724, 730, 729), (724, 731, 730), (724, 723, 731), (732, 734, 736), (743, 741, 754, 755), (734, 735, 737, 736), (732, 736, 738), (749, 747, 757, 758), (736, 737, 739, 738), (732, 738, 740), (741, 739, 753, 754), (738, 739, 741, 740), (732, 740, 742), (737, 735, 750, 752), (740, 741, 743, 742), (732, 742, 744), (747, 745, 756, 757), (742, 743, 745, 744), (732, 744, 746), (739, 737, 752, 753), (744, 745, 747, 746), (732, 746, 748), (745, 743, 755, 756), (746, 747, 749, 748), (732, 748, 734), (735, 749, 758, 750), (748, 749, 735, 734), (757, 756, 763, 764), (758, 757, 764, 765), (752, 750, 733, 759), (753, 752, 759, 760), (750, 758, 765, 733), (754, 753, 760, 761), (755, 754, 761, 762), (756, 755, 762, 763), (759, 733, 751, 766), (760, 759, 766, 767), (733, 765, 772, 751), (761, 760, 767, 768), (762, 761, 768, 769), (763, 762, 769, 770), (764, 763, 770, 771), (765, 764, 771, 772), (766, 751, 773, 775), (767, 766, 775, 776), (751, 772, 781, 773), (768, 767, 776, 777), (769, 768, 777, 778), (770, 769, 778, 779), (771, 770, 779, 780), (772, 771, 780, 781), (774, 775, 773), (774, 776, 775), (774, 777, 776), (774, 778, 777), (774, 779, 778), (774, 780, 779), (774, 781, 780), (774, 773, 781)])
me_cylinder_003.use_remesh_preserve_volume = False
me_cylinder_003.use_remesh_preserve_attributes = False
me_cylinder_003.use_mirror_vertex_groups = False
me_cylinder_003.update()
arm_armature = bpy.data.armatures.new('Armature')  # bones are not reproduced

# ---- objects
ob_armature = bpy.data.objects.new('Armature', arm_armature)
ob_body = bpy.data.objects.new('Body', me_cylinder_003)

# ---- transforms, parenting, visibility, modifiers, constraints
ob_armature.location = (-0.001464, 0.1375, 0.8737)
ob_armature.rotation_euler = (0.0, -1.571, 1.571)
ob_armature.scale = (0.536, 0.536, 0.536)
ob_armature.show_in_front = True
ob_armature.lineart.crease_threshold = 0.0
ob_body.parent = ob_armature
ob_body.matrix_parent_inverse = Matrix(((3.565e-15, -8.155e-08, 1.866, -1.63), (-1.866, -8.155e-08, -2.328e-10, -0.002731), (8.155e-08, -1.866, -8.941e-08, 0.2565), (0.0, 0.0, 0.0, 1.0)))
ob_body.location = (0.0, 0.0, 0.6917)
ob_body.rotation_euler = (0.0, 0.0, 1.571)
ob_body.scale = (0.02276, 0.01155, 0.02677)
ob_body.lineart.crease_threshold = 0.0
_vg = ob_body.vertex_groups.new(name='Bone')
for _i, _w in zip([260, 261, 266, 267, 268, 269, 270, 271, 272, 273, 274, 275, 276, 277, 278, 287, 288, 289, 291, 292, 293, 298, 299, 300, 301, 302, 303, 304, 305, 306, 307, 308, 309, 310, 311, 314, 316, 364, 366, 367, 368, 369, 370, 374, 376, 378], [0.2047, 0.163, 0.2039, 0.654, 0.6514, 0.6689, 0.7612, 0.7917, 0.004923, 0.6002, 0.5659, 0.3004, 0.09173, 0.01097, 0.04439, 0.1518, 0.04757, 0.1051, 0.09623, 0.1281, 0.04376, 0.7706, 0.6517, 0.6476, 0.5981, 0.6711, 0.7797, 0.7953, 0.7627, 0.7142, 0.1905, 0.5582, 0.003876, 0.08258, 0.2026, 0.05754, 0.055, 0.0002718, 0.06823, 0.7135, 0.7333, 0.2683, 0.2631, 0.2518, 0.1809, 0.2918]): _vg.add([_i], _w, 'REPLACE')
_vg = ob_body.vertex_groups.new(name='Bone.003')
for _i, _w in zip([270, 272, 273, 274, 275, 276, 277, 278, 306, 307, 308, 309, 310, 311, 312, 314, 315, 316, 317, 318, 319, 362, 363, 364, 365, 366, 367, 368], [0.04288, 0.642, 0.08704, 0.1182, 0.2908, 0.1061, 0.01804, 0.6964, 0.04641, 0.4051, 0.1282, 0.0119, 0.09084, 0.3475, 0.5561, 0.1338, 0.02251, 0.1478, 0.1459, 0.0633, 0.01846, 0.144, 0.06777, 0.6452, 0.5554, 0.06927, 0.03318, 0.0672]): _vg.add([_i], _w, 'REPLACE')
_vg = ob_body.vertex_groups.new(name='Bone.004')
for _i, _w in zip([270, 272, 273, 274, 278, 279, 280, 281, 306, 307, 308, 311, 312, 313, 314, 315, 316, 317, 318, 319, 320, 321, 322, 355, 357, 358, 359, 360, 361, 362, 363, 364, 365, 366, 367], [0.02254, 0.1195, 0.1682, 0.08373, 0.1633, 0.1173, 0.143, 0.0001732, 0.01154, 0.238, 0.07055, 0.2686, 0.1868, 0.1785, 0.6829, 0.6981, 0.6747, 0.6527, 0.7311, 0.695, 0.7277, 0.03586, 0.09592, 0.038, 0.1192, 0.1195, 0.1441, 0.1416, 0.1206, 0.6483, 0.7294, 0.1188, 0.1853, 0.7595, 0.05975]): _vg.add([_i], _w, 'REPLACE')
_vg = ob_body.vertex_groups.new(name='Bone.005')
for _i, _w in zip([279, 280, 281, 311, 312, 313, 314, 315, 316, 317, 318, 319, 320, 321, 322, 323, 324, 343, 345, 347, 348, 350, 351, 352, 353, 354, 355, 356, 357, 358, 359, 360, 361, 362, 363, 365, 366, 532, 534, 536, 538, 540, 542, 544, 546, 548], [0.7983, 0.7635, 0.2147, 0.001384, 0.008462, 0.7744, 0.06405, 0.2156, 0.06305, 0.1407, 0.1583, 0.2198, 0.2062, 0.7305, 0.7649, 0.2125, 0.103, 0.06968, 0.02238, 0.1007, 0.02433, 0.02784, 0.08822, 0.02875, 0.09025, 0.06092, 0.7294, 0.05966, 0.7943, 0.7859, 0.7629, 0.7684, 0.7881, 0.1472, 0.1546, 0.008574, 0.06731, 0.0327, 0.02472, 0.043, 0.06332, 0.04329, 0.02619, 0.01769, 0.01416, 0.01589]): _vg.add([_i], _w, 'REPLACE')
_vg = ob_body.vertex_groups.new(name='Bone.006')
for _i, _w in zip([279, 281, 283, 284, 285, 313, 321, 322, 323, 324, 325, 326, 327, 328, 329, 330, 331, 332, 333, 334, 335, 336, 337, 338, 339, 340, 341, 342, 343, 344, 345, 346, 347, 348, 349, 350, 351, 352, 353, 354, 355, 356, 357, 358, 359, 360, 361, 532, 534, 536, 537, 538, 539, 540, 541, 542, 543, 544, 545, 546, 548], [0.05979, 0.5816, 0.7507, 0.9944, 0.9975, 0.05293, 0.1988, 0.1363, 0.5852, 0.877, 0.997, 0.9953, 0.9992, 0.9995, 0.9996, 0.9996, 0.9996, 0.9993, 0.9992, 0.9993, 0.9984, 0.9993, 0.9983, 0.9954, 0.9969, 0.9948, 0.992, 0.995, 0.9193, 0.8197, 0.9232, 0.8216, 0.8793, 0.9204, 0.2994, 0.4877, 0.808, 0.4911, 0.8057, 0.1556, 0.1982, 0.1527, 0.06119, 0.07357, 0.01014, 0.008518, 0.07242, 0.07415, 0.0631, 0.07459, 0.004526, 0.09621, 0.01731, 0.09189, 0.02047, 0.0816, 0.01513, 0.06726, 0.002523, 0.06002, 0.0585]): _vg.add([_i], _w, 'REPLACE')
_vg = ob_body.vertex_groups.new(name='Bone.007')
for _i, _w in zip([138, 140, 141, 142, 143, 144, 145, 168, 169, 170, 172, 173, 174, 175, 176, 177, 178, 179, 180, 181, 182, 183, 184, 275, 276, 277, 278, 303, 304, 305, 308, 310, 311, 312, 317, 364, 368], [0.2476, 0.7541, 0.098, 0.368, 0.6235, 0.6979, 0.5436, 0.03807, 0.1145, 0.0721, 0.1023, 0.5354, 0.4929, 0.4442, 0.4638, 0.4822, 0.7309, 0.5181, 0.5205, 0.6599, 0.5582, 0.598, 0.1394, 0.3188, 0.714, 0.472, 0.07616, 0.02151, 0.07531, 0.06207, 0.08401, 0.02399, 0.06434, 0.1003, 0.004017, 0.1568, 0.08204]): _vg.add([_i], _w, 'REPLACE')
_vg = ob_body.vertex_groups.new(name='Bone.008')
for _i, _w in zip([136, 138, 139, 140, 141, 142, 143, 144, 145, 160, 161, 162, 163, 164, 165, 166, 167, 168, 169, 170, 171, 172, 173, 174, 175, 176, 177, 178, 179, 180, 181, 182, 183, 184, 276, 277, 305, 308, 311, 312, 364], [0.9263, 0.7829, 0.01076, 0.2522, 0.9594, 0.6341, 0.3904, 0.3181, 0.4596, 0.02517, 0.01874, 0.05444, 0.01752, 0.957, 0.9604, 0.9679, 0.9674, 1.001, 0.8909, 0.9276, 0.9821, 0.8986, 0.4664, 0.5079, 0.5561, 0.5368, 0.5251, 0.2724, 0.4833, 0.4803, 0.3474, 0.4428, 0.4092, 0.9469, 0.05798, 0.4451, 0.04787, 0.07866, 0.06069, 0.0956, 0.01386]): _vg.add([_i], _w, 'REPLACE')
_vg = ob_body.vertex_groups.new(name='Bone.009')
_vg = ob_body.vertex_groups.new(name='Bone.010')
for _i, _w in zip([136, 137, 139, 152, 153, 154, 155, 156, 157, 158, 159, 160, 161, 162, 163, 164, 165, 166, 167], [0.05729, 0.9011, 0.9496, 0.04486, 0.03177, 0.09875, 0.01951, 0.01024, 0.04981, 0.9013, 0.9323, 0.957, 0.9445, 0.9363, 0.944, 0.02098, 0.01725, 0.006791, 0.00968]): _vg.add([_i], _w, 'REPLACE')
_vg = ob_body.vertex_groups.new(name='Bone.011')
for _i, _w in zip([130, 135, 137, 151, 152, 153, 154, 155, 156, 157, 158, 159, 186], [0.02521, 0.1148, 0.1346, 0.1251, 0.4403, 0.9335, 0.848, 0.9468, 0.9512, 0.925, 0.1395, 0.102, 0.03668]): _vg.add([_i], _w, 'REPLACE')
_vg = ob_body.vertex_groups.new(name='Bone.012')
for _i, _w in zip([130, 135, 146, 151, 152, 153, 154, 157, 185, 186, 187, 188], [0.9661, 0.8574, 0.9884, 0.839, 0.5113, 0.0006243, 0.05279, 0.0003592, 0.9911, 0.4109, 0.9862, 0.9927]): _vg.add([_i], _w, 'REPLACE')
_vg = ob_body.vertex_groups.new(name='Bone.013')
for _i, _w in zip([131, 132, 133, 134, 135, 147, 148, 149, 150, 151, 186], [0.996, 0.9982, 1.044, 1.03, 0.004821, 0.9952, 1.006, 1.068, 1.005, 0.02821, 0.5485]): _vg.add([_i], _w, 'REPLACE')
_vg = ob_body.vertex_groups.new(name='Bone.037')
for _i, _w in zip([79, 81, 82, 83, 84, 85, 86, 109, 110, 111, 112, 113, 114, 115, 116, 117, 118, 119, 120, 121, 122, 123, 124, 125, 271, 272, 274, 275, 278, 298, 303, 307, 309, 310, 365, 368], [0.1532, 0.4711, 0.04083, 0.4484, 0.5032, 0.4686, 0.6875, 0.02252, 0.1335, 0.1121, 0.08522, 0.1569, 0.5369, 0.4879, 0.3869, 0.6644, 0.6898, 0.5422, 0.5897, 0.5716, 0.5462, 0.5654, 0.599, 0.004751, 0.06428, 0.1448, 0.08604, 0.06628, 0.05398, 0.06153, 0.001745, 0.06068, 0.4747, 0.7167, 0.0995, 0.05552]): _vg.add([_i], _w, 'REPLACE')
_vg = ob_body.vertex_groups.new(name='Bone.022')
for _i, _w in zip([77, 79, 80, 81, 82, 83, 84, 85, 86, 101, 102, 103, 104, 105, 106, 107, 108, 109, 110, 111, 112, 113, 114, 115, 116, 117, 118, 119, 120, 121, 122, 123, 124, 125, 272, 274, 298, 307, 309, 310, 365], [0.9652, 0.8527, 0.05218, 0.5296, 0.9795, 0.5511, 0.5037, 0.5344, 0.3142, 0.07262, 0.03852, 0.03903, 0.04835, 0.9512, 0.9429, 0.9406, 0.9203, 0.9911, 0.8647, 0.8847, 0.9164, 0.8391, 0.4632, 0.5111, 0.6124, 0.3364, 0.3152, 0.4586, 0.4111, 0.4284, 0.4554, 0.4344, 0.4035, 0.9967, 0.01418, 0.08112, 0.04975, 0.0579, 0.45, 0.05578, 0.09838]): _vg.add([_i], _w, 'REPLACE')
_vg = ob_body.vertex_groups.new(name='Bone.023')
_vg = ob_body.vertex_groups.new(name='Bone.024')
for _i, _w in zip([77, 78, 80, 93, 94, 95, 96, 97, 98, 99, 100, 101, 102, 103, 104, 105, 106, 107, 108], [0.01412, 0.9506, 0.9229, 0.008193, 0.08182, 0.08873, 0.1128, 0.1748, 0.4263, 0.9628, 0.9737, 0.9232, 0.9313, 0.9536, 0.9239, 0.0327, 0.04545, 0.05161, 0.07363]): _vg.add([_i], _w, 'REPLACE')
_vg = ob_body.vertex_groups.new(name='Bone.025')
for _i, _w in zip([71, 76, 78, 87, 92, 93, 94, 95, 96, 97, 98, 99, 100, 104, 126, 129], [0.009197, 0.1213, 0.07023, 0.01804, 0.004197, 0.6488, 0.8703, 0.8638, 0.8284, 0.7337, 0.366, 0.04732, 0.04173, 0.001956, 0.03879, 0.00503]): _vg.add([_i], _w, 'REPLACE')
_vg = ob_body.vertex_groups.new(name='Bone.026')
for _i, _w in zip([71, 76, 87, 92, 93, 94, 95, 96, 97, 98, 126, 127, 128, 129], [0.9796, 0.846, 0.9693, 0.9628, 0.3278, 0.04394, 0.0442, 0.05702, 0.08939, 0.2045, 0.9489, 0.297, 0.973, 0.9648]): _vg.add([_i], _w, 'REPLACE')
_vg = ob_body.vertex_groups.new(name='Bone.027')
for _i, _w in zip([72, 73, 74, 75, 76, 88, 89, 90, 91, 127], [1.025, 1.01, 1.074, 1.094, 0.02396, 1.011, 1.022, 1.122, 1.055, 0.6993]): _vg.add([_i], _w, 'REPLACE')
_vg = ob_body.vertex_groups.new(name='Bone.001')
for _i, _w in zip([260, 261, 262, 264, 265, 266, 267, 268, 269, 270, 271, 273, 274, 287, 288, 289, 291, 292, 293, 295, 297, 298, 299, 300, 301, 302, 303, 304, 305, 306, 308, 367, 368, 369, 370, 371, 372, 373, 374, 375, 376, 377, 378, 379, 380, 381], [0.7003, 0.7117, 0.0011, 0.01085, 0.008987, 0.7169, 0.2739, 0.2829, 0.2459, 0.09535, 0.08667, 0.0499, 0.0361, 0.7412, 0.5598, 0.6894, 0.7522, 0.7693, 0.5085, 0.01529, 0.05015, 0.08064, 0.2835, 0.2728, 0.3158, 0.2382, 0.1171, 0.08495, 0.09457, 0.1492, 0.05991, 0.1289, 0.04193, 0.6485, 0.6562, 0.09029, 0.03496, 0.07081, 0.6353, 0.1343, 0.6622, 0.1313, 0.6328, 0.02693, 0.0684, 0.07408]): _vg.add([_i], _w, 'REPLACE')
_vg = ob_body.vertex_groups.new(name='Bone.002')
for _i, _w in zip([260, 261, 262, 263, 264, 265, 286, 287, 288, 290, 291, 292, 293, 294, 295, 296, 297, 369, 371, 372, 373, 375, 377, 378, 379, 380, 381], [0.01391, 0.05459, 0.9078, 0.9186, 0.9072, 0.8945, 0.00775, 0.06889, 0.3184, 0.002556, 0.04029, 0.05314, 0.3614, 0.9013, 0.9176, 0.9095, 0.8741, 0.01061, 0.7557, 0.5927, 0.7353, 0.7689, 0.7694, 0.01988, 0.5861, 0.741, 0.7362]): _vg.add([_i], _w, 'REPLACE')
_vg = ob_body.vertex_groups.new(name='Bone.014')
for _i, _w in zip([289, 290, 291, 296, 371, 372, 374, 380], [0.1031, 0.4734, 0.04188, 0.01612, 0.06611, 0.1766, 0.04421, 0.08678]): _vg.add([_i], _w, 'REPLACE')
_vg = ob_body.vertex_groups.new(name='Bone.015')
for _i, _w in zip([199, 200, 202, 203, 204, 205, 223, 224, 225, 226, 227, 228, 230, 231, 232, 233, 234, 235, 236, 240, 242, 243, 244, 245, 246, 247, 248, 289, 290, 291, 296, 371, 372, 374, 380], [0.9054, 0.9975, 0.9864, 0.987, 0.9955, 0.9937, 0.07361, 0.08769, 0.06918, 0.1051, 0.06442, 0.891, 0.9028, 0.9759, 0.8822, 0.9791, 0.9622, 0.9899, 0.9747, 0.9904, 0.9957, 0.9918, 0.9853, 1.006, 0.9941, 1.01, 0.08259, 0.1031, 0.4734, 0.04188, 0.01612, 0.06611, 0.1766, 0.04421, 0.08678]): _vg.add([_i], _w, 'REPLACE')
_vg = ob_body.vertex_groups.new(name='Bone.016')
for _i, _w in zip([192, 196, 198, 199, 202, 204, 205, 221, 222, 223, 224, 225, 226, 227, 228, 229, 230, 231, 232, 234, 236, 240, 242, 245, 246, 248, 249], [0.0763, 0.1579, 0.3352, 0.08829, 0.0008128, 0.01222, 0.02812, 0.06337, 0.07262, 0.8461, 0.8521, 0.8546, 0.6806, 0.8565, 0.1027, 0.9639, 0.09136, 0.001424, 0.1151, 0.02066, 0.001775, 0.002991, 0.02741, 0.03916, 0.1016, 0.8065, 0.1001]): _vg.add([_i], _w, 'REPLACE')
_vg = ob_body.vertex_groups.new(name='Bone.017')
for _i, _w in zip([192, 195, 196, 197, 198, 217, 218, 219, 220, 221, 222, 223, 224, 225, 226, 227, 248, 249, 250, 251, 252, 253], [0.8978, 0.5903, 0.7766, 0.9664, 0.6819, 0.09042, 0.06371, 0.02444, 0.5782, 0.6506, 0.4118, 0.08658, 0.06229, 0.0844, 0.1983, 0.0748, 0.1031, 0.8468, 0.567, 0.02995, 0.9442, 0.8611]): _vg.add([_i], _w, 'REPLACE')
_vg = ob_body.vertex_groups.new(name='Bone.018')
for _i, _w in zip([195, 196, 198, 219, 220, 221, 222, 249, 250, 253], [0.4051, 0.08053, 0.0334, 0.008373, 0.4115, 0.02456, 0.3512, 0.0087, 0.4359, 0.07178]): _vg.add([_i], _w, 'REPLACE')
_vg = ob_body.vertex_groups.new(name='Bone.019')
for _i, _w in zip([191, 193, 194, 208, 210, 211, 212, 214, 216, 217, 218, 219, 221, 222, 249, 251, 252, 253, 254, 255, 256, 257, 258, 259], [0.001978, 1.02, 0.9753, 0.008877, 0.04625, 0.03142, 0.03622, 0.008078, 0.9678, 0.8983, 0.9164, 0.9331, 0.255, 0.1768, 0.0021, 0.9517, 0.01494, 0.06068, 0.9752, 1.028, 0.9674, 1.049, 0.957, 0.9936]): _vg.add([_i], _w, 'REPLACE')
_vg = ob_body.vertex_groups.new(name='Bone.020')
_vg = ob_body.vertex_groups.new(name='Bone.021')
for _i, _w in zip([189, 190, 191, 193, 201, 206, 207, 208, 209, 210, 211, 212, 213, 214, 215, 216, 237, 238, 239, 241, 256, 258], [0.9969, 0.9982, 0.974, 0.07219, 0.9989, 0.9968, 0.9945, 0.9707, 0.9759, 0.9609, 0.9669, 0.9642, 1.0, 0.971, 0.9992, 0.0102, 0.9977, 0.9994, 0.9976, 0.9993, 0.01221, 0.03961]): _vg.add([_i], _w, 'REPLACE')
_vg = ob_body.vertex_groups.new(name='Bone.028')
for _i, _w in zip([11, 13, 14, 15, 16, 42, 44, 47, 51, 53, 54, 55, 56, 57, 58, 261, 262, 265, 286, 294, 302, 373, 376, 379, 381], [0.05389, 0.3208, 0.3387, 0.728, 0.4645, 0.05035, 0.05218, 0.05022, 0.4249, 0.5426, 0.8252, 0.2934, 0.05043, 0.04135, 0.06354, 0.002923, 0.00395, 0.01045, 0.4731, 0.02421, 0.0062, 0.0895, 0.09516, 0.1827, 0.0877]): _vg.add([_i], _w, 'REPLACE')
_vg = ob_body.vertex_groups.new(name='Bone.029')
for _i, _w in zip([10, 11, 13, 14, 15, 16, 34, 35, 36, 37, 38, 39, 40, 41, 42, 43, 44, 45, 46, 47, 51, 53, 54, 55, 56, 57, 58, 59, 261, 262, 265, 286, 294, 302, 373, 376, 379, 381], [0.8576, 0.9386, 0.6664, 0.6523, 0.2707, 0.5311, 0.08841, 0.1044, 0.08826, 0.08726, 0.02113, 0.8542, 0.02867, 0.8416, 0.9161, 0.8909, 0.9151, 0.9066, 0.9715, 0.9107, 0.5685, 0.4548, 0.173, 0.6929, 0.9522, 0.9462, 0.9395, 0.0622, 0.002923, 0.00395, 0.01045, 0.4731, 0.02421, 0.0062, 0.0895, 0.09516, 0.1827, 0.0877]): _vg.add([_i], _w, 'REPLACE')
_vg = ob_body.vertex_groups.new(name='Bone.030')
for _i, _w in zip([3, 7, 8, 9, 10, 16, 33, 34, 35, 36, 37, 38, 39, 40, 41, 42, 43, 44, 45, 47, 56, 57, 59, 60], [0.03992, 0.1117, 0.06753, 0.2718, 0.1176, 0.0003852, 0.03892, 0.8109, 0.8149, 0.8146, 0.7097, 0.9186, 0.1231, 0.9152, 0.1285, 0.0149, 0.1047, 0.01123, 0.08106, 0.0236, 0.03434, 0.1007, 0.8479, 0.07281]): _vg.add([_i], _w, 'REPLACE')
_vg = ob_body.vertex_groups.new(name='Bone.031')
for _i, _w in zip([3, 5, 6, 7, 8, 9, 28, 31, 32, 33, 34, 35, 36, 37, 38, 40, 59, 60, 61, 63, 64], [0.9285, 0.05763, 0.5303, 0.7424, 0.8772, 0.7283, 0.02287, 0.5347, 0.2575, 0.2753, 0.1085, 0.08151, 0.103, 0.1821, 0.03601, 0.03688, 0.08097, 0.827, 0.5309, 0.4882, 0.494]): _vg.add([_i], _w, 'REPLACE')
_vg = ob_body.vertex_groups.new(name='Bone.032')
for _i, _w in zip([3, 5, 6, 7, 8, 9, 28, 29, 30, 31, 32, 33, 60, 61, 62, 63, 64], [0.0008389, 0.07357, 0.4628, 0.1906, 0.04671, 0.06144, 0.0443, 0.4797, 0.1044, 0.4617, 0.6402, 0.5628, 0.1012, 0.4747, 0.1184, 0.4796, 0.4866]): _vg.add([_i], _w, 'REPLACE')
_vg = ob_body.vertex_groups.new(name='Bone.033')
for _i, _w in zip([4, 5, 18, 21, 22, 23, 27, 28, 29, 30, 32, 33, 62, 63, 65, 66, 67, 68, 69, 70], [1.02, 0.871, 0.007525, 0.06134, 0.06324, 0.06137, 0.9768, 0.9186, 0.5026, 0.8945, 0.0813, 0.1257, 0.8648, 0.01076, 0.9782, 1.043, 0.9863, 1.028, 0.9701, 0.9494]): _vg.add([_i], _w, 'REPLACE')
_vg = ob_body.vertex_groups.new(name='Bone.034')
for _i, _w in zip([0, 1, 2, 4, 12, 17, 18, 19, 20, 21, 22, 23, 25, 26, 48, 49, 50, 69, 70], [0.1885, 0.04151, 0.9673, 0.07494, 0.1792, 0.1887, 0.9555, 0.9744, 0.9746, 0.9168, 0.9148, 0.9143, 0.9718, 0.09472, 0.1576, 0.05238, 0.1814, 0.01406, 0.052]): _vg.add([_i], _w, 'REPLACE')
_vg = ob_body.vertex_groups.new(name='Bone.035')
for _i, _w in zip([0, 1, 12, 17, 21, 22, 23, 24, 26, 48, 49, 50, 52], [0.8047, 0.953, 0.8154, 0.8056, 0.0176, 0.01867, 0.02091, 0.9878, 0.9023, 0.8375, 0.9459, 0.8126, 0.9765]): _vg.add([_i], _w, 'REPLACE')
_vg = ob_body.vertex_groups.new(name='Bone.036')
for _i, _w in zip([280, 281, 282, 283, 323, 344, 345, 346, 348, 349, 350, 351, 352, 353, 354, 356, 359, 360, 382, 383, 384, 385, 386, 387, 388, 389, 390, 391, 392, 393, 394, 395, 396, 397, 398, 399, 400, 401, 402, 403, 404, 405, 406, 407, 408, 409, 410, 411, 412, 413, 414, 415, 416, 417, 418, 419, 420, 421, 422, 423, 424, 425, 426, 427, 428, 429, 430, 431, 432, 433, 434, 435, 436, 437, 438, 439, 440, 441, 442, 443, 444, 445, 446, 447, 448, 449, 450, 451, 452, 453, 454, 455, 456, 457, 458, 459, 460, 461, 462, 463, 464, 465, 466, 467, 468, 469, 470, 471, 472, 473, 474, 475, 476, 477, 478, 479, 480, 481, 482, 483, 484, 485, 486, 487, 488, 489, 490, 491, 492, 493, 494, 495, 496, 497, 498, 499, 500, 501, 502, 503, 504, 505, 506, 507, 508, 509, 510, 511, 512, 513, 514, 515, 516, 517, 518, 519, 520, 521, 522, 523, 524, 525, 526, 527, 528, 529, 530, 531, 532, 533, 534, 535, 536, 537, 538, 539, 540, 541, 542, 543, 544, 545, 546, 547, 548, 549, 550, 551, 552, 553, 554, 555, 556, 557, 558, 559, 560, 561, 562, 563, 564, 565, 566, 567, 568, 569, 570, 571, 572, 573, 574, 575, 576, 577, 578, 579, 580, 581, 582, 583, 584, 585, 586, 587, 588, 589, 590, 591, 592, 593, 594, 595, 596, 597, 598, 599, 600, 601, 602, 603, 604, 605, 606, 607, 608, 609, 610, 611, 612, 613, 614, 615, 616, 617, 618, 619, 620, 621, 622, 623, 624, 625, 626, 627, 628, 629, 630, 631, 632, 633, 634, 635, 636, 637, 638, 639, 640, 641, 642, 643, 644, 645, 646, 647, 648, 649, 650, 651, 652, 653, 654, 655, 656, 657, 658, 659, 660, 661, 662, 663, 664, 665, 666, 667, 668, 669, 670, 671, 672, 673, 674, 675, 676, 677, 678, 679, 680, 681, 682, 683, 684, 685, 686, 687, 688, 689, 690, 691, 692, 693, 694, 695, 696, 697, 698, 699, 700, 701, 702, 703, 704, 705, 706, 707, 708, 709, 710, 711, 712, 713, 714, 715, 716, 717, 718, 719, 720, 721, 722, 723, 724, 725, 726, 727, 728, 729, 730, 731, 732, 733, 734, 735, 736, 737, 738, 739, 740, 741, 742, 743, 744, 745, 746, 747, 748, 749, 750, 751, 752, 753, 754, 755, 756, 757, 758, 759, 760, 761, 762, 763, 764, 765, 766, 767, 768, 769, 770, 771, 772, 773, 774, 775, 776, 777, 778, 779, 780, 781], [0.06943, 0.1769, 0.9981, 0.2313, 0.1761, 0.1549, 0.02448, 0.1526, 0.02782, 0.6859, 0.4679, 0.09447, 0.4639, 0.0944, 0.7734, 0.7779, 0.05459, 0.05317, 1.0, 1.0, 1.0, 1.0, 1.0, 1.0, 1.0, 1.0, 1.0, 1.0, 1.0, 1.0, 1.0, 1.0, 1.0, 1.0, 1.0, 1.0, 1.0, 1.0, 1.0, 1.0, 1.0, 1.0, 1.0, 1.0, 1.0, 1.0, 1.0, 1.0, 1.0, 1.0, 1.0, 1.0, 1.0, 1.0, 1.0, 1.0, 1.0, 1.0, 1.0, 0.9999, 0.9999, 0.9999, 0.9999, 0.9999, 0.9999, 0.9999, 0.9999, 0.9999, 1.0, 1.0, 1.0, 1.0, 1.0, 1.0, 1.0, 1.0, 1.0, 1.0, 1.0, 1.0, 1.0, 1.0, 1.0, 1.0, 1.0, 1.0, 1.0, 1.0, 1.0, 1.0, 1.0, 1.0, 1.0, 1.0, 1.0, 1.0, 1.0, 1.0, 1.0, 1.0, 1.0, 1.0, 1.0, 1.0, 1.0, 1.0, 1.0, 1.0, 1.0, 1.0, 1.0, 1.0, 1.0, 1.0, 1.0, 1.0, 1.0, 1.0, 1.0, 1.0, 1.0, 1.0, 1.0, 1.0, 1.0, 1.0, 1.0, 1.0, 1.0, 1.0, 1.0, 1.0, 1.0, 1.0, 1.0, 1.0, 1.0, 1.0, 1.0, 1.0, 1.0, 1.0, 1.0, 1.0, 1.0, 1.0, 1.0, 1.0, 1.0, 1.0, 1.0, 1.0, 1.0, 1.0, 1.0, 1.0, 1.0, 1.0, 1.0, 1.0, 1.0, 1.0, 1.0, 1.0, 1.0, 1.0, 1.0, 1.0, 0.8845, 0.9862, 0.8995, 0.9707, 0.8789, 0.9569, 0.8405, 0.947, 0.8615, 0.9454, 0.8803, 0.95, 0.8989, 0.9597, 0.9079, 0.9727, 0.9086, 0.9802, 0.9849, 0.9863, 0.984, 0.9835, 0.9836, 0.9842, 0.9851, 0.9859, 0.9857, 0.9861, 0.9861, 0.9861, 0.9862, 0.9862, 0.9862, 0.9862, 0.9863, 0.9863, 0.9863, 0.9863, 0.9863, 0.9863, 0.9863, 0.9866, 0.9866, 0.9866, 0.9866, 0.9866, 0.9866, 0.9866, 0.9866, 0.9866, 1.0, 1.0, 1.0, 1.0, 1.0, 1.0, 1.0, 1.0, 1.0, 1.0, 1.0, 1.0, 1.0, 1.0, 1.0, 1.0, 1.0, 1.0, 1.0, 1.0, 1.0, 1.0, 1.0, 1.0, 1.0, 1.0, 1.0, 1.0, 1.0, 1.0, 1.0, 1.0, 1.0, 1.0, 1.0, 1.0, 1.0, 1.0, 1.0, 1.0, 1.0, 1.0, 1.0, 1.0, 1.0, 1.0, 1.0, 1.0, 1.0, 1.0, 1.0, 1.0, 1.0, 1.0, 1.0, 1.0, 1.0, 1.0, 1.0, 1.0, 1.0, 1.0, 1.0, 1.0, 1.0, 1.0, 1.0, 1.0, 1.0, 1.0, 1.0, 1.0, 1.0, 1.0, 1.0, 1.0, 1.0, 1.0, 1.0, 1.0, 1.0, 1.0, 1.0, 1.0, 1.0, 1.0, 1.0, 1.0, 1.0, 1.0, 1.0, 1.0, 1.0, 1.0, 1.0, 1.0, 1.0, 1.0, 1.0, 1.0, 1.0, 1.0, 1.0, 1.0, 1.0, 1.0, 1.0, 1.0, 1.0, 1.0, 1.0, 1.0, 1.0, 1.0, 1.0, 1.0, 1.0, 1.0, 1.0, 1.0, 1.0, 1.0, 1.0, 1.0, 1.0, 1.0, 1.0, 1.0, 1.0, 1.0, 1.0, 1.0, 1.0, 1.0, 1.0, 1.0, 1.0, 1.0, 1.0, 1.0, 1.0, 1.0, 1.0, 1.0, 1.0, 1.0, 1.0, 1.0, 1.0, 1.0, 1.0, 1.0, 1.0, 1.0, 1.0, 1.0, 1.0, 1.0, 1.0, 1.0, 1.0, 1.0, 1.0, 1.0, 1.0, 1.0, 1.0, 1.0, 1.0, 1.0, 1.0, 1.0, 1.0, 1.0, 1.0, 1.0, 1.0, 1.0, 1.0, 1.0, 1.0, 1.0, 1.0, 1.0, 1.0, 1.0, 1.0, 1.0, 1.0, 1.0, 1.0, 1.0, 1.0, 1.0, 1.0, 1.0, 1.0, 1.0, 1.0, 1.0]): _vg.add([_i], _w, 'REPLACE')
_m = ob_body.modifiers.new('Armature', 'ARMATURE')
_m.object = ob_armature

# ---- collection membership
col_collection_1.objects.link(ob_armature)
col_collection_1.objects.link(ob_body)

# ---- scene / render settings (as saved in the file)
scene.frame_start = 1; scene.frame_end = 230; scene.frame_set(0)
scene.render.engine = 'CYCLES'
scene.render.resolution_percentage = 50
scene.render.dither_intensity = 0.0
scene.cycles.use_denoising = False
scene.cycles.samples = 10
scene.cycles.sampling_pattern = 'TABULATED_SOBOL'
scene.cycles.light_sampling_threshold = 0.0
scene.cycles.use_adaptive_sampling = False
scene.cycles.use_light_tree = False
scene.cycles.blur_glossy = 0.0
scene.cycles.pixel_filter_type = 'GAUSSIAN'
scene.cycles.sample_clamp_indirect = 0.0
scene.view_settings.view_transform = 'Standard'
bpy.context.view_layer.update()

# ---- added for rendering (the .blend has no active camera and no usable light): camera, sun
cam_auto = bpy.data.cameras.new('AutoCamera')
cam_auto.lens = 50.0
cam_auto.sensor_width = 36.0
cam_auto.clip_end = 1000.0
ob_auto_camera = bpy.data.objects.new('AutoCamera', cam_auto)
scene.collection.objects.link(ob_auto_camera)
ob_auto_camera.location = (3.04043, -3.90121, 3.62516)
ob_auto_camera.rotation_euler = (1.09748, -7.21219e-08, 0.694738)
scene.camera = ob_auto_camera
light_auto_sun = bpy.data.lights.new('AutoSun', 'SUN')
light_auto_sun.energy = 3.0
light_auto_sun.angle = 0.0523599
ob_auto_sun = bpy.data.objects.new('AutoSun', light_auto_sun)
scene.collection.objects.link(ob_auto_sun)
ob_auto_sun.rotation_euler = (0.872665, 0.174533, 0.523599)
bpy.context.view_layer.update()

